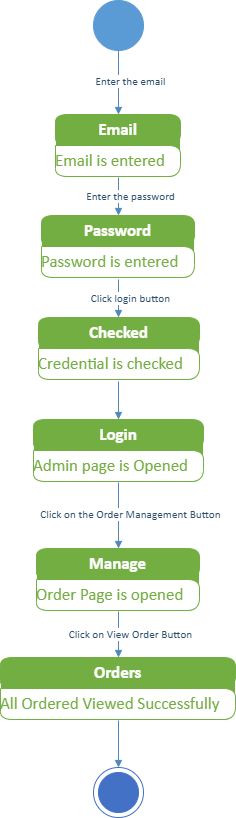

The diagram above was exported from draw.io. Its source (the exported page's mxGraphModel, read from the mxfile embedded in the PNG):
<mxGraphModel dx="880" dy="-3932" grid="1" gridSize="10" guides="1" tooltips="1" connect="1" arrows="1" fold="1" page="1" pageScale="1" pageWidth="850" pageHeight="1100" math="0" shadow="0">
  <root>
    <mxCell id="0" />
    <mxCell id="1" parent="0" />
    <UserObject label="" tags="Background" id="28">
      <mxCell style="vsdxID=117;fillColor=#5b9bd5;gradientColor=none;shape=stencil(vVHLDsIgEPwajiQI6RfU+h8bu22JCGRB2/69kG1iazx58DazM/vIjjBtmiCi0CplCjecbZ8nYc5Ca+snJJsLEqYTph0C4Ujh4XvmEaqzont41gkL96naodXKrGF6YSfQtUi0OXXDVlqPfJNP6usotUhYbJIUMmQb/GGrAxpRljVycDBuc1hKM2LclX8/7H9nFfB+82Cd45T2+mcspcSRmu4F);strokeColor=#5b9bd5;points=[[0.5,1,0],[0.5,0,0],[0,0.5,0],[1,0.5,0]];labelBackgroundColor=none;rounded=0;html=1;whiteSpace=wrap;" parent="1" vertex="1">
        <mxGeometry x="398" y="4601" width="50" height="50" as="geometry" />
      </mxCell>
    </UserObject>
    <UserObject label="" tags="Background" id="29">
      <mxCell style="vsdxID=118;fillColor=#73ae42;gradientColor=none;shape=stencil(nZBLDsIwDAVP4y0yzoIDlHIBThARQyxCUqXhe3rSukhVFyy6s98by9KAaXpvOwbCvuR05ae44sHsgUii5yylTmBaMM05Zb7kdI9O985WknBM2OnNdqAJbT4d5cNTRpudxnp3S4/h30tb1Oo9saj7QdEgcYb+ylXwH3QluHhfh9GIupIQVOi8Xxqskdo37Rc=);strokeColor=#ffffff;points=[[0.5,0,0],[0,0.5,0],[1,0.5,0]];labelBackgroundColor=none;rounded=1;html=1;whiteSpace=wrap;" parent="1" vertex="1">
        <mxGeometry x="360" y="4715" width="125" height="63" as="geometry" />
      </mxCell>
    </UserObject>
    <mxCell id="30" value="&lt;div style=&quot;font-size: 1px&quot;&gt;&lt;font style=&quot;font-size:16.93px;font-family:Calibri;color:#ffffff;direction:ltr;letter-spacing:0px;line-height:120%;opacity:1&quot;&gt;&lt;b&gt;Email&lt;br/&gt;&lt;/b&gt;&lt;/font&gt;&lt;/div&gt;" style="verticalAlign=middle;align=center;overflow=width;vsdxID=119;fillColor=#73ae42;gradientColor=none;shape=stencil(tZHBDcIwDEWn8RUF58AApSzABBExxCIklRsoMD1pXSTECVXiZv//LCf+YJs+uI4ATV8kn2lgXwLYLSByCiRcagW2Bdscs9BJ8jV57TtXSTSTQl5n1iONxslhz0+aNVxtVNa5S76N++7qGrUeM2u03ykaOS1D3+b/4Z/fu/RjtZgurRlwjBrUp/+dTJU0Vdu+AA==);strokeColor=#73ae42;points=[[0.5,1,0],[0.5,0,0],[0,0.5,0],[1,0.5,0]];labelBackgroundColor=none;rounded=1;html=1;whiteSpace=wrap;" parent="29" vertex="1">
      <mxGeometry width="125" height="31" as="geometry" />
    </mxCell>
    <mxCell id="31" value="&lt;div style=&quot;font-size: 1px&quot;&gt;&lt;font style=&quot;font-size:16.93px;font-family:Calibri;color:#73ae42;direction:ltr;letter-spacing:0px;line-height:120%;opacity:1&quot;&gt;Email is entered&lt;br/&gt;&lt;/font&gt;&lt;/div&gt;" style="verticalAlign=middle;align=left;overflow=width;vsdxID=120;fillColor=#ffffff;gradientColor=none;shape=stencil(tZFLDsIwDERP4y0KzoIDlHIBThARQyxCUrnhe3rSukhVlwh29syzLHvANn1wHQGavkg+0519CWC3gMgpkHCpFdgWbHPMQifJ1+S171wl0YwKeZ1ZDzQaJ4c9v2jScLVRWecu+Tbse6hr1HpOrNF+p2jkNEM/5lfwb9B/g4uTajF+Wf/PMWpIc3+ZSpU0Udu+AQ==);strokeColor=#73ae42;points=[[0.5,1,0],[0.5,0,0],[0,0.5,0],[1,0.5,0]];labelBackgroundColor=none;rounded=1;html=1;whiteSpace=wrap;" parent="29" vertex="1">
      <mxGeometry y="31" width="125" height="31" as="geometry" />
    </mxCell>
    <UserObject label="" tags="Background" id="32">
      <mxCell style="vsdxID=122;fillColor=#73ae42;gradientColor=none;shape=stencil(nZBLDsIwDAVP4y0yzoIDlHIBThARQyxCUqXhe3rSukhVFyy6s98by9KAaXpvOwbCvuR05ae44sHsgUii5yylTmBaMM05Zb7kdI9O985WknBM2OnNdqAJbT4d5cNTRpudxnp3S4/h30tb1Oo9saj7QdEgcYb+ylXwH3QluHhfh9GIupIQVOi8Xxqskdo37Rc=);strokeColor=#ffffff;points=[[0.5,0,0],[0,0.5,0],[1,0.5,0]];labelBackgroundColor=none;rounded=1;html=1;whiteSpace=wrap;" parent="1" vertex="1">
        <mxGeometry x="346" y="4816" width="153" height="63" as="geometry" />
      </mxCell>
    </UserObject>
    <mxCell id="33" value="&lt;div style=&quot;font-size: 1px&quot;&gt;&lt;font style=&quot;font-size:16.93px;font-family:Calibri;color:#ffffff;direction:ltr;letter-spacing:0px;line-height:120%;opacity:1&quot;&gt;&lt;b&gt;Password&lt;br/&gt;&lt;/b&gt;&lt;/font&gt;&lt;/div&gt;" style="verticalAlign=middle;align=center;overflow=width;vsdxID=123;fillColor=#73ae42;gradientColor=none;shape=stencil(tZHBDcIwDEWn8RUF58AApSzABBExxCIklRsoMD1pXSTECVXiZv//LCf+YJs+uI4ATV8kn2lgXwLYLSByCiRcagW2Bdscs9BJ8jV57TtXSTSTQl5n1iONxslhz0+aNVxtVNa5S76N++7qGrUeM2u03ykaOS1D3+b/4Z/fu/RjtZgurRlwjBrUp/+dTJU0Vdu+AA==);strokeColor=#73ae42;points=[[0.5,1,0],[0.5,0,0],[0,0.5,0],[1,0.5,0]];labelBackgroundColor=none;rounded=1;html=1;whiteSpace=wrap;" parent="32" vertex="1">
      <mxGeometry width="153" height="31" as="geometry" />
    </mxCell>
    <mxCell id="34" value="&lt;div style=&quot;font-size: 1px&quot;&gt;&lt;font style=&quot;font-size:16.93px;font-family:Calibri;color:#73ae42;direction:ltr;letter-spacing:0px;line-height:120%;opacity:1&quot;&gt;Password is entered&lt;br/&gt;&lt;/font&gt;&lt;/div&gt;" style="verticalAlign=middle;align=left;overflow=width;vsdxID=124;fillColor=#ffffff;gradientColor=none;shape=stencil(tZFLDsIwDERP4y0KzoIDlHIBThARQyxCUrnhe3rSukhVlwh29syzLHvANn1wHQGavkg+0519CWC3gMgpkHCpFdgWbHPMQifJ1+S171wl0YwKeZ1ZDzQaJ4c9v2jScLVRWecu+Tbse6hr1HpOrNF+p2jkNEM/5lfwb9B/g4uTajF+Wf/PMWpIc3+ZSpU0Udu+AQ==);strokeColor=#73ae42;points=[[0.5,1,0],[0.5,0,0],[0,0.5,0],[1,0.5,0]];labelBackgroundColor=none;rounded=1;html=1;whiteSpace=wrap;" parent="32" vertex="1">
      <mxGeometry y="31" width="153" height="31" as="geometry" />
    </mxCell>
    <UserObject label="" tags="Background" id="35">
      <mxCell style="vsdxID=126;fillColor=#73ae42;gradientColor=none;shape=stencil(nZBLDsIwDAVP4y0yzoIDlHIBThARQyxCUqXhe3rSukhVFyy6s98by9KAaXpvOwbCvuR05ae44sHsgUii5yylTmBaMM05Zb7kdI9O985WknBM2OnNdqAJbT4d5cNTRpudxnp3S4/h30tb1Oo9saj7QdEgcYb+ylXwH3QluHhfh9GIupIQVOi8Xxqskdo37Rc=);strokeColor=#ffffff;points=[[0.5,0,0],[0,0.5,0],[1,0.5,0]];labelBackgroundColor=none;rounded=1;html=1;whiteSpace=wrap;" parent="1" vertex="1">
        <mxGeometry x="343" y="4918" width="161" height="63" as="geometry" />
      </mxCell>
    </UserObject>
    <mxCell id="36" value="&lt;div style=&quot;font-size: 1px&quot;&gt;&lt;font style=&quot;font-size:16.93px;font-family:Calibri;color:#ffffff;direction:ltr;letter-spacing:0px;line-height:120%;opacity:1&quot;&gt;&lt;b&gt;Checked&lt;br/&gt;&lt;/b&gt;&lt;/font&gt;&lt;/div&gt;" style="verticalAlign=middle;align=center;overflow=width;vsdxID=127;fillColor=#73ae42;gradientColor=none;shape=stencil(tZHBDcIwDEWn8RUF58AApSzABBExxCIklRsoMD1pXSTECVXiZv//LCf+YJs+uI4ATV8kn2lgXwLYLSByCiRcagW2Bdscs9BJ8jV57TtXSTSTQl5n1iONxslhz0+aNVxtVNa5S76N++7qGrUeM2u03ykaOS1D3+b/4Z/fu/RjtZgurRlwjBrUp/+dTJU0Vdu+AA==);strokeColor=#73ae42;points=[[0.5,1,0],[0.5,0,0],[0,0.5,0],[1,0.5,0]];labelBackgroundColor=none;rounded=1;html=1;whiteSpace=wrap;" parent="35" vertex="1">
      <mxGeometry width="161" height="31" as="geometry" />
    </mxCell>
    <mxCell id="37" value="&lt;div style=&quot;font-size: 1px&quot;&gt;&lt;font style=&quot;font-size:16.93px;font-family:Calibri;color:#73ae42;direction:ltr;letter-spacing:0px;line-height:120%;opacity:1&quot;&gt;Credential is checked&lt;br/&gt;&lt;/font&gt;&lt;/div&gt;" style="verticalAlign=middle;align=left;overflow=width;vsdxID=128;fillColor=#ffffff;gradientColor=none;shape=stencil(tZFLDsIwDERP4y0KzoIDlHIBThARQyxCUrnhe3rSukhVlwh29syzLHvANn1wHQGavkg+0519CWC3gMgpkHCpFdgWbHPMQifJ1+S171wl0YwKeZ1ZDzQaJ4c9v2jScLVRWecu+Tbse6hr1HpOrNF+p2jkNEM/5lfwb9B/g4uTajF+Wf/PMWpIc3+ZSpU0Udu+AQ==);strokeColor=#73ae42;points=[[0.5,1,0],[0.5,0,0],[0,0.5,0],[1,0.5,0]];labelBackgroundColor=none;rounded=1;html=1;whiteSpace=wrap;" parent="35" vertex="1">
      <mxGeometry y="31" width="161" height="31" as="geometry" />
    </mxCell>
    <UserObject label="" tags="Background" id="38">
      <mxCell style="vsdxID=130;fillColor=#73ae42;gradientColor=none;shape=stencil(nZBLDsIwDAVP4y0yzoIDlHIBThARQyxCUqXhe3rSukhVFyy6s98by9KAaXpvOwbCvuR05ae44sHsgUii5yylTmBaMM05Zb7kdI9O985WknBM2OnNdqAJbT4d5cNTRpudxnp3S4/h30tb1Oo9saj7QdEgcYb+ylXwH3QluHhfh9GIupIQVOi8Xxqskdo37Rc=);strokeColor=#ffffff;points=[[0.5,0,0],[0,0.5,0],[1,0.5,0]];labelBackgroundColor=none;rounded=1;html=1;whiteSpace=wrap;" parent="1" vertex="1">
        <mxGeometry x="338" y="5020" width="170" height="63" as="geometry" />
      </mxCell>
    </UserObject>
    <mxCell id="39" value="&lt;div style=&quot;font-size: 1px&quot;&gt;&lt;font style=&quot;font-size:16.93px;font-family:Calibri;color:#ffffff;direction:ltr;letter-spacing:0px;line-height:120%;opacity:1&quot;&gt;&lt;b&gt;Login&lt;br/&gt;&lt;/b&gt;&lt;/font&gt;&lt;/div&gt;" style="verticalAlign=middle;align=center;overflow=width;vsdxID=131;fillColor=#73ae42;gradientColor=none;shape=stencil(tZHBDcIwDEWn8RUF58AApSzABBExxCIklRsoMD1pXSTECVXiZv//LCf+YJs+uI4ATV8kn2lgXwLYLSByCiRcagW2Bdscs9BJ8jV57TtXSTSTQl5n1iONxslhz0+aNVxtVNa5S76N++7qGrUeM2u03ykaOS1D3+b/4Z/fu/RjtZgurRlwjBrUp/+dTJU0Vdu+AA==);strokeColor=#73ae42;points=[[0.5,1,0],[0.5,0,0],[0,0.5,0],[1,0.5,0]];labelBackgroundColor=none;rounded=1;html=1;whiteSpace=wrap;" parent="38" vertex="1">
      <mxGeometry width="170" height="31" as="geometry" />
    </mxCell>
    <mxCell id="40" value="&lt;div style=&quot;font-size: 1px&quot;&gt;&lt;font style=&quot;font-size:16.93px;font-family:Calibri;color:#73ae42;direction:ltr;letter-spacing:0px;line-height:120%;opacity:1&quot;&gt;Admin page is Opened&lt;br/&gt;&lt;/font&gt;&lt;/div&gt;" style="verticalAlign=middle;align=left;overflow=width;vsdxID=132;fillColor=#ffffff;gradientColor=none;shape=stencil(tZFLDsIwDERP4y0KzoIDlHIBThARQyxCUrnhe3rSukhVlwh29syzLHvANn1wHQGavkg+0519CWC3gMgpkHCpFdgWbHPMQifJ1+S171wl0YwKeZ1ZDzQaJ4c9v2jScLVRWecu+Tbse6hr1HpOrNF+p2jkNEM/5lfwb9B/g4uTajF+Wf/PMWpIc3+ZSpU0Udu+AQ==);strokeColor=#73ae42;points=[[0.5,1,0],[0.5,0,0],[0,0.5,0],[1,0.5,0]];labelBackgroundColor=none;rounded=1;html=1;whiteSpace=wrap;" parent="38" vertex="1">
      <mxGeometry y="31" width="170" height="31" as="geometry" />
    </mxCell>
    <UserObject label="" tags="Background" id="41">
      <mxCell style="vsdxID=135;fillColor=#73ae42;gradientColor=none;shape=stencil(nZBLDsIwDAVP4y0yzoIDlHIBThARQyxCUqXhe3rSukhVFyy6s98by9KAaXpvOwbCvuR05ae44sHsgUii5yylTmBaMM05Zb7kdI9O985WknBM2OnNdqAJbT4d5cNTRpudxnp3S4/h30tb1Oo9saj7QdEgcYb+ylXwH3QluHhfh9GIupIQVOi8Xxqskdo37Rc=);strokeColor=#ffffff;points=[[0.5,0,0],[0,0.5,0],[1,0.5,0]];labelBackgroundColor=none;rounded=1;html=1;whiteSpace=wrap;" parent="1" vertex="1">
        <mxGeometry x="341" y="5149" width="163" height="63" as="geometry" />
      </mxCell>
    </UserObject>
    <mxCell id="42" value="&lt;div style=&quot;font-size: 1px&quot;&gt;&lt;font style=&quot;font-size:16.93px;font-family:Calibri;color:#ffffff;direction:ltr;letter-spacing:0px;line-height:120%;opacity:1&quot;&gt;&lt;b&gt;Manage&lt;br/&gt;&lt;/b&gt;&lt;/font&gt;&lt;/div&gt;" style="verticalAlign=middle;align=center;overflow=width;vsdxID=136;fillColor=#73ae42;gradientColor=none;shape=stencil(tZHBDcIwDEWn8RUF58AApSzABBExxCIklRsoMD1pXSTECVXiZv//LCf+YJs+uI4ATV8kn2lgXwLYLSByCiRcagW2Bdscs9BJ8jV57TtXSTSTQl5n1iONxslhz0+aNVxtVNa5S76N++7qGrUeM2u03ykaOS1D3+b/4Z/fu/RjtZgurRlwjBrUp/+dTJU0Vdu+AA==);strokeColor=#73ae42;points=[[0.5,1,0],[0.5,0,0],[0,0.5,0],[1,0.5,0]];labelBackgroundColor=none;rounded=1;html=1;whiteSpace=wrap;" parent="41" vertex="1">
      <mxGeometry width="163" height="31" as="geometry" />
    </mxCell>
    <mxCell id="43" value="&lt;div style=&quot;font-size: 1px&quot;&gt;&lt;font style=&quot;font-size:16.93px;font-family:Calibri;color:#73ae42;direction:ltr;letter-spacing:0px;line-height:120%;opacity:1&quot;&gt;Order Page is opened&lt;br/&gt;&lt;/font&gt;&lt;/div&gt;" style="verticalAlign=middle;align=left;overflow=width;vsdxID=137;fillColor=#ffffff;gradientColor=none;shape=stencil(tZFLDsIwDERP4y0KzoIDlHIBThARQyxCUrnhe3rSukhVlwh29syzLHvANn1wHQGavkg+0519CWC3gMgpkHCpFdgWbHPMQifJ1+S171wl0YwKeZ1ZDzQaJ4c9v2jScLVRWecu+Tbse6hr1HpOrNF+p2jkNEM/5lfwb9B/g4uTajF+Wf/PMWpIc3+ZSpU0Udu+AQ==);strokeColor=#73ae42;points=[[0.5,1,0],[0.5,0,0],[0,0.5,0],[1,0.5,0]];labelBackgroundColor=none;rounded=1;html=1;whiteSpace=wrap;" parent="41" vertex="1">
      <mxGeometry y="31" width="163" height="31" as="geometry" />
    </mxCell>
    <UserObject label="" tags="Background" id="44">
      <mxCell style="vsdxID=139;fillColor=#73ae42;gradientColor=none;shape=stencil(nZBLDsIwDAVP4y0yzoIDlHIBThARQyxCUqXhe3rSukhVFyy6s98by9KAaXpvOwbCvuR05ae44sHsgUii5yylTmBaMM05Zb7kdI9O985WknBM2OnNdqAJbT4d5cNTRpudxnp3S4/h30tb1Oo9saj7QdEgcYb+ylXwH3QluHhfh9GIupIQVOi8Xxqskdo37Rc=);strokeColor=#ffffff;points=[[0.5,0,0],[0,0.5,0],[1,0.5,0]];labelBackgroundColor=none;rounded=1;html=1;whiteSpace=wrap;" parent="1" vertex="1">
        <mxGeometry x="305" y="5258" width="235" height="63" as="geometry" />
      </mxCell>
    </UserObject>
    <mxCell id="45" value="&lt;div style=&quot;font-size: 1px&quot;&gt;&lt;font style=&quot;font-size:16.93px;font-family:Calibri;color:#ffffff;direction:ltr;letter-spacing:0px;line-height:120%;opacity:1&quot;&gt;&lt;b&gt;Orders&lt;br/&gt;&lt;/b&gt;&lt;/font&gt;&lt;/div&gt;" style="verticalAlign=middle;align=center;overflow=width;vsdxID=140;fillColor=#73ae42;gradientColor=none;shape=stencil(tZHBDcIwDEWn8RUF58AApSzABBExxCIklRsoMD1pXSTECVXiZv//LCf+YJs+uI4ATV8kn2lgXwLYLSByCiRcagW2Bdscs9BJ8jV57TtXSTSTQl5n1iONxslhz0+aNVxtVNa5S76N++7qGrUeM2u03ykaOS1D3+b/4Z/fu/RjtZgurRlwjBrUp/+dTJU0Vdu+AA==);strokeColor=#73ae42;points=[[0.5,1,0],[0.5,0,0],[0,0.5,0],[1,0.5,0]];labelBackgroundColor=none;rounded=1;html=1;whiteSpace=wrap;" parent="44" vertex="1">
      <mxGeometry width="235" height="31" as="geometry" />
    </mxCell>
    <mxCell id="46" value="&lt;div style=&quot;font-size: 1px&quot;&gt;&lt;font style=&quot;font-size:16.93px;font-family:Calibri;color:#73ae42;direction:ltr;letter-spacing:0px;line-height:120%;opacity:1&quot;&gt;All Ordered Viewed Successfully&lt;br/&gt;&lt;/font&gt;&lt;/div&gt;" style="verticalAlign=middle;align=left;overflow=width;vsdxID=141;fillColor=#ffffff;gradientColor=none;shape=stencil(tZFLDsIwDERP4y0KzoIDlHIBThARQyxCUrnhe3rSukhVlwh29syzLHvANn1wHQGavkg+0519CWC3gMgpkHCpFdgWbHPMQifJ1+S171wl0YwKeZ1ZDzQaJ4c9v2jScLVRWecu+Tbse6hr1HpOrNF+p2jkNEM/5lfwb9B/g4uTajF+Wf/PMWpIc3+ZSpU0Udu+AQ==);strokeColor=#73ae42;points=[[0.5,1,0],[0.5,0,0],[0,0.5,0],[1,0.5,0]];labelBackgroundColor=none;rounded=1;html=1;whiteSpace=wrap;" parent="44" vertex="1">
      <mxGeometry y="31" width="235" height="31" as="geometry" />
    </mxCell>
    <UserObject label="" tags="Background" id="47">
      <mxCell style="vsdxID=142;fillColor=#4271c6;gradientColor=none;shape=stencil(xVPbCsMgDP0aHwWn9GHPXfcfstpW5mqJbm3/vkpkF+kGG4y+JTkn8SQHiShdJwdFOHMe7FmNuvYdEQfCue47BdqHiIiKiLKxoFqw177GfJCRGaOLvcUJE/btWGzhbMa0wPSIVAmnAEGi8kSF+TVP8H51EpuonLSjYL302vYIJsxIaBUNr9DGyDYJQsiNSg1P5d91rW/4F10heNy50cagTXf8nQlfeFBkuxbZrpuZ8FnYRh5k9w9B/i9CCf+UqBY=);strokeColor=#4271c6;points=[[0.5,1,0],[0.5,0,0],[0,0.5,0],[1,0.5,0]];labelBackgroundColor=none;rounded=0;html=1;whiteSpace=wrap;" parent="1" vertex="1">
        <mxGeometry x="398" y="5368" width="50" height="50" as="geometry" />
      </mxCell>
    </UserObject>
    <UserObject label="" tags="Connector" id="48">
      <mxCell style="vsdxID=143;edgeStyle=none;startArrow=none;endArrow=block;startSize=5;endSize=5;strokeColor=#5088bb;spacingTop=0;spacingBottom=0;spacingLeft=0;spacingRight=0;verticalAlign=middle;html=1;labelBackgroundColor=#ffffff;rounded=0;exitX=0.502127659574468;exitY=1;exitDx=0;exitDy=0;exitPerimeter=0;entryX=0.5;entryY=0;entryDx=0;entryDy=0;entryPerimeter=0;" parent="1" source="44" target="47" edge="1">
        <mxGeometry relative="1" as="geometry">
          <mxPoint x="12" as="offset" />
          <Array as="points" />
        </mxGeometry>
      </mxCell>
    </UserObject>
    <UserObject label="&lt;div style=&quot;font-size: 1px&quot;&gt;&lt;font style=&quot;font-size:11.29px;font-family:Calibri;color:#2e4f6c;direction:ltr;letter-spacing:0px;line-height:120%;opacity:1&quot;&gt;Click on View Order Button&lt;br/&gt;&lt;/font&gt;&lt;/div&gt;" tags="Connector" id="49">
      <mxCell style="vsdxID=138;edgeStyle=none;startArrow=none;endArrow=block;startSize=5;endSize=5;strokeColor=#5088bb;spacingTop=0;spacingBottom=0;spacingLeft=0;spacingRight=0;verticalAlign=middle;html=1;labelBackgroundColor=#ffffff;rounded=0;align=center;exitX=0.5030674846625767;exitY=1;exitDx=0;exitDy=0;exitPerimeter=0;entryX=0.502127659574468;entryY=0;entryDx=0;entryDy=0;entryPerimeter=0;" parent="1" source="41" target="44" edge="1">
        <mxGeometry relative="1" as="geometry">
          <mxPoint x="12" as="offset" />
          <Array as="points" />
        </mxGeometry>
      </mxCell>
    </UserObject>
    <UserObject label="&lt;div style=&quot;font-size: 1px&quot;&gt;&lt;font style=&quot;font-size:11.29px;font-family:Calibri;color:#2e4f6c;direction:ltr;letter-spacing:0px;line-height:120%;opacity:1&quot;&gt;Click on the Order Management Button&lt;br/&gt;&lt;/font&gt;&lt;/div&gt;" tags="Connector" id="50">
      <mxCell style="vsdxID=134;edgeStyle=none;startArrow=none;endArrow=block;startSize=5;endSize=5;strokeColor=#5088bb;spacingTop=0;spacingBottom=0;spacingLeft=0;spacingRight=0;verticalAlign=middle;html=1;labelBackgroundColor=#ffffff;rounded=0;align=center;exitX=0.5;exitY=1;exitDx=0;exitDy=0;exitPerimeter=0;entryX=0.5030674846625767;entryY=0;entryDx=0;entryDy=0;entryPerimeter=0;" parent="1" source="38" target="41" edge="1">
        <mxGeometry relative="1" as="geometry">
          <mxPoint x="12" y="-1" as="offset" />
          <Array as="points" />
        </mxGeometry>
      </mxCell>
    </UserObject>
    <UserObject label="" tags="Connector" id="51">
      <mxCell style="vsdxID=133;edgeStyle=none;startArrow=none;endArrow=block;startSize=5;endSize=5;strokeColor=#5088bb;spacingTop=0;spacingBottom=0;spacingLeft=0;spacingRight=0;verticalAlign=middle;html=1;labelBackgroundColor=#ffffff;rounded=0;exitX=0.4968944099378882;exitY=1.0158730158730158;exitDx=0;exitDy=0;exitPerimeter=0;entryX=0.5;entryY=0;entryDx=0;entryDy=0;entryPerimeter=0;" parent="1" source="35" target="38" edge="1">
        <mxGeometry relative="1" as="geometry">
          <mxPoint x="12" as="offset" />
          <Array as="points" />
        </mxGeometry>
      </mxCell>
    </UserObject>
    <UserObject label="&lt;div style=&quot;font-size: 1px&quot;&gt;&lt;font style=&quot;font-size:11.29px;font-family:Calibri;color:#2e4f6c;direction:ltr;letter-spacing:0px;line-height:120%;opacity:1&quot;&gt;Click login button&lt;br/&gt;&lt;/font&gt;&lt;/div&gt;" tags="Connector" id="52">
      <mxCell style="vsdxID=129;edgeStyle=none;startArrow=none;endArrow=block;startSize=5;endSize=5;strokeColor=#5088bb;spacingTop=0;spacingBottom=0;spacingLeft=0;spacingRight=0;verticalAlign=middle;html=1;labelBackgroundColor=#ffffff;rounded=0;align=center;exitX=0.5032679738562091;exitY=1.0158730158730158;exitDx=0;exitDy=0;exitPerimeter=0;entryX=0.4968944099378882;entryY=0;entryDx=0;entryDy=0;entryPerimeter=0;" parent="1" source="32" target="35" edge="1">
        <mxGeometry relative="1" as="geometry">
          <mxPoint x="12" as="offset" />
          <Array as="points" />
        </mxGeometry>
      </mxCell>
    </UserObject>
    <UserObject label="&lt;div style=&quot;font-size: 1px&quot;&gt;&lt;font style=&quot;font-size:11.29px;font-family:Calibri;color:#2e4f6c;direction:ltr;letter-spacing:0px;line-height:120%;opacity:1&quot;&gt;Enter the password&lt;br/&gt;&lt;/font&gt;&lt;/div&gt;" tags="Connector" id="53">
      <mxCell style="vsdxID=125;edgeStyle=none;startArrow=none;endArrow=block;startSize=5;endSize=5;strokeColor=#5088bb;spacingTop=0;spacingBottom=0;spacingLeft=0;spacingRight=0;verticalAlign=middle;html=1;labelBackgroundColor=#ffffff;rounded=0;align=center;exitX=0.504;exitY=1;exitDx=0;exitDy=0;exitPerimeter=0;entryX=0.5032679738562091;entryY=0;entryDx=0;entryDy=0;entryPerimeter=0;" parent="1" source="29" target="32" edge="1">
        <mxGeometry relative="1" as="geometry">
          <mxPoint x="12" as="offset" />
          <Array as="points" />
        </mxGeometry>
      </mxCell>
    </UserObject>
    <UserObject label="&lt;div style=&quot;font-size: 1px&quot;&gt;&lt;font style=&quot;font-size:11.29px;font-family:Calibri;color:#2e4f6c;direction:ltr;letter-spacing:0px;line-height:120%;opacity:1&quot;&gt;Enter the email&lt;br/&gt;&lt;/font&gt;&lt;/div&gt;" tags="Connector" id="54">
      <mxCell style="vsdxID=121;edgeStyle=none;startArrow=none;endArrow=block;startSize=5;endSize=5;strokeColor=#5088bb;spacingTop=0;spacingBottom=0;spacingLeft=0;spacingRight=0;verticalAlign=middle;html=1;labelBackgroundColor=#ffffff;rounded=0;align=center;exitX=0.5;exitY=1;exitDx=0;exitDy=0;exitPerimeter=0;entryX=0.504;entryY=0;entryDx=0;entryDy=0;entryPerimeter=0;" parent="1" source="28" target="29" edge="1">
        <mxGeometry relative="1" as="geometry">
          <mxPoint x="12" y="-1" as="offset" />
          <Array as="points" />
        </mxGeometry>
      </mxCell>
    </UserObject>
  </root>
</mxGraphModel>